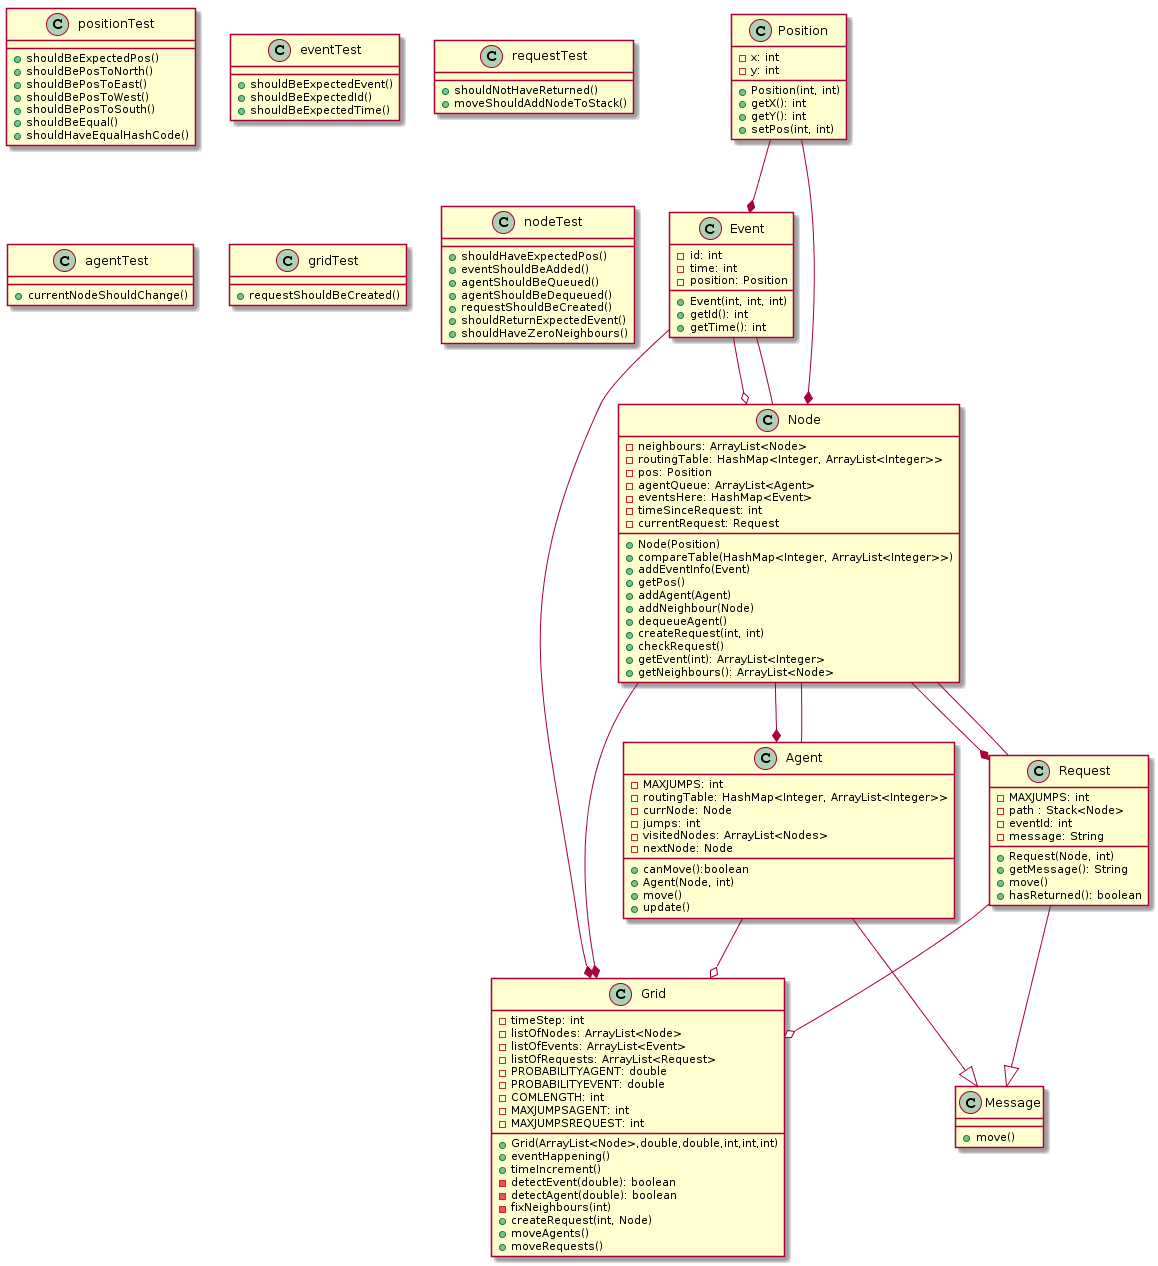

The diagram above was rendered by PlantUML. Its source (embedded in the PNG):
@startuml
Event --* Grid
Node --* Grid
Agent --o Grid
Request --o Grid
Node --* Request
Node -- Request
Event --o Node
Position --* Event
Position --* Node
Node --* Agent
Node -- Agent
Event -- Node
Request --|> Message
Agent --|> Message



class Position{
-x: int
-y: int
+Position(int, int)
+getX(): int
+getY(): int
+setPos(int, int)
}

class Grid{
-timeStep: int
-listOfNodes: ArrayList<Node>
-listOfEvents: ArrayList<Event>
-listOfRequests: ArrayList<Request>
-PROBABILITYAGENT: double
-PROBABILITYEVENT: double
-COMLENGTH: int
-MAXJUMPSAGENT: int
-MAXJUMPSREQUEST: int
+Grid(ArrayList<Node>,double,double,int,int,int)
+eventHappening()
+timeIncrement()
-detectEvent(double): boolean
-detectAgent(double): boolean
-fixNeighbours(int)
+createRequest(int, Node)
+moveAgents()
+moveRequests()
}

class Node{
-neighbours: ArrayList<Node>
-routingTable: HashMap<Integer, ArrayList<Integer>>
-pos: Position
-agentQueue: ArrayList<Agent>
-eventsHere: HashMap<Event>
-timeSinceRequest: int
-currentRequest: Request
+Node(Position)
+compareTable(HashMap<Integer, ArrayList<Integer>>)
+addEventInfo(Event)
+getPos()
+addAgent(Agent)
+addNeighbour(Node)
+dequeueAgent()
+createRequest(int, int)
+checkRequest()
+getEvent(int): ArrayList<Integer>
+getNeighbours(): ArrayList<Node>
}

class Event{
-id: int
-time: int
- position: Position
+Event(int, int, int)
+getId(): int
+getTime(): int
}

class Agent{
-MAXJUMPS: int
-routingTable: HashMap<Integer, ArrayList<Integer>>
-currNode: Node
-jumps: int
-visitedNodes: ArrayList<Nodes>
-nextNode: Node
+canMove():boolean
+Agent(Node, int)
+move()
+update()
}

class Request{
-MAXJUMPS: int
-path : Stack<Node>
-eventId: int
-message: String
+Request(Node, int)
+getMessage(): String
+move()
+hasReturned(): boolean
}

class Message{
+move()
}



class positionTest{
+shouldBeExpectedPos()
+shouldBePosToNorth()
+shouldBePosToEast()
+shouldBePosToWest()
+shouldBePosToSouth()
+shouldBeEqual()
+shouldHaveEqualHashCode()
}

class eventTest{
+shouldBeExpectedEvent()
+shouldBeExpectedId()
+shouldBeExpectedTime()
}

class requestTest{
+shouldNotHaveReturned()
+moveShouldAddNodeToStack()
}

class agentTest{
+currentNodeShouldChange()
}

class gridTest{
+requestShouldBeCreated()
}

class nodeTest{
+shouldHaveExpectedPos()
+eventShouldBeAdded()
+agentShouldBeQueued()
+agentShouldBeDequeued()
+requestShouldBeCreated()
+shouldReturnExpectedEvent()
+shouldHaveZeroNeighbours()
}
@enduml